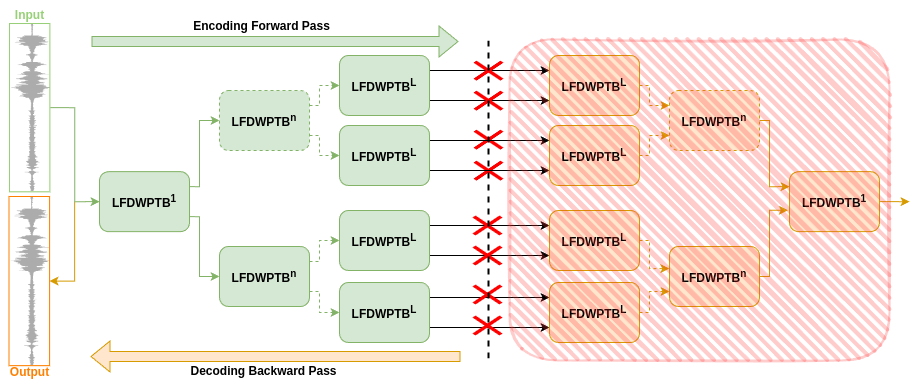

The diagram above was exported from draw.io. Its source (the exported page's mxGraphModel, read from the mxfile embedded in the PNG):
<mxGraphModel dx="1322" dy="713" grid="1" gridSize="10" guides="1" tooltips="1" connect="1" arrows="1" fold="1" page="1" pageScale="1" pageWidth="850" pageHeight="1100" math="0" shadow="0">
  <root>
    <mxCell id="0" />
    <mxCell id="1" parent="0" />
    <mxCell id="se0F84kyFOjXI3YV4IsM-45" style="edgeStyle=orthogonalEdgeStyle;rounded=0;orthogonalLoop=1;jettySize=auto;html=1;exitX=1;exitY=0.25;exitDx=0;exitDy=0;entryX=0;entryY=0.5;entryDx=0;entryDy=0;fillColor=#d5e8d4;strokeColor=#82b366;" edge="1" parent="1" source="se0F84kyFOjXI3YV4IsM-5" target="se0F84kyFOjXI3YV4IsM-8">
      <mxGeometry relative="1" as="geometry">
        <Array as="points">
          <mxPoint x="350" y="246" />
          <mxPoint x="350" y="180" />
        </Array>
      </mxGeometry>
    </mxCell>
    <mxCell id="se0F84kyFOjXI3YV4IsM-46" style="edgeStyle=orthogonalEdgeStyle;rounded=0;orthogonalLoop=1;jettySize=auto;html=1;exitX=1;exitY=0.75;exitDx=0;exitDy=0;entryX=0;entryY=0.5;entryDx=0;entryDy=0;fillColor=#d5e8d4;strokeColor=#82b366;" edge="1" parent="1" source="se0F84kyFOjXI3YV4IsM-5" target="se0F84kyFOjXI3YV4IsM-37">
      <mxGeometry relative="1" as="geometry">
        <Array as="points">
          <mxPoint x="350" y="276" />
          <mxPoint x="350" y="336" />
        </Array>
      </mxGeometry>
    </mxCell>
    <mxCell id="se0F84kyFOjXI3YV4IsM-87" style="edgeStyle=orthogonalEdgeStyle;rounded=0;orthogonalLoop=1;jettySize=auto;html=1;exitX=0;exitY=0.5;exitDx=0;exitDy=0;entryX=0.5;entryY=0;entryDx=0;entryDy=0;fillColor=#ffe6cc;strokeColor=#d79b00;" edge="1" parent="1" source="se0F84kyFOjXI3YV4IsM-5" target="se0F84kyFOjXI3YV4IsM-29">
      <mxGeometry relative="1" as="geometry" />
    </mxCell>
    <mxCell id="se0F84kyFOjXI3YV4IsM-5" value="&lt;b&gt;LFDWPTB&lt;/b&gt;&lt;b&gt;&lt;sup&gt;1&lt;/sup&gt;&lt;/b&gt;" style="rounded=1;whiteSpace=wrap;html=1;fillColor=#d5e8d4;strokeColor=#82b366;" vertex="1" parent="1">
      <mxGeometry x="250" y="231.17" width="90" height="60" as="geometry" />
    </mxCell>
    <mxCell id="se0F84kyFOjXI3YV4IsM-43" style="edgeStyle=orthogonalEdgeStyle;rounded=0;orthogonalLoop=1;jettySize=auto;html=1;exitX=1;exitY=0.25;exitDx=0;exitDy=0;entryX=0;entryY=0.5;entryDx=0;entryDy=0;dashed=1;fillColor=#d5e8d4;strokeColor=#82b366;" edge="1" parent="1" source="se0F84kyFOjXI3YV4IsM-8" target="se0F84kyFOjXI3YV4IsM-11">
      <mxGeometry relative="1" as="geometry">
        <Array as="points">
          <mxPoint x="470" y="165" />
          <mxPoint x="470" y="145" />
        </Array>
      </mxGeometry>
    </mxCell>
    <mxCell id="se0F84kyFOjXI3YV4IsM-44" style="edgeStyle=orthogonalEdgeStyle;rounded=0;orthogonalLoop=1;jettySize=auto;html=1;exitX=1;exitY=0.75;exitDx=0;exitDy=0;entryX=0;entryY=0.5;entryDx=0;entryDy=0;dashed=1;fillColor=#d5e8d4;strokeColor=#82b366;" edge="1" parent="1" source="se0F84kyFOjXI3YV4IsM-8" target="se0F84kyFOjXI3YV4IsM-34">
      <mxGeometry relative="1" as="geometry">
        <Array as="points">
          <mxPoint x="470" y="195" />
          <mxPoint x="470" y="215" />
        </Array>
      </mxGeometry>
    </mxCell>
    <mxCell id="se0F84kyFOjXI3YV4IsM-8" value="&lt;b&gt;LFDWPTB&lt;sup&gt;n&lt;/sup&gt;&lt;/b&gt;" style="rounded=1;whiteSpace=wrap;html=1;fillColor=#d5e8d4;strokeColor=#82b366;dashed=1;" vertex="1" parent="1">
      <mxGeometry x="370" y="150" width="90" height="60" as="geometry" />
    </mxCell>
    <mxCell id="se0F84kyFOjXI3YV4IsM-71" style="edgeStyle=orthogonalEdgeStyle;rounded=0;orthogonalLoop=1;jettySize=auto;html=1;exitX=1;exitY=0.25;exitDx=0;exitDy=0;entryX=0;entryY=0.25;entryDx=0;entryDy=0;" edge="1" parent="1" source="se0F84kyFOjXI3YV4IsM-11" target="se0F84kyFOjXI3YV4IsM-54">
      <mxGeometry relative="1" as="geometry" />
    </mxCell>
    <mxCell id="se0F84kyFOjXI3YV4IsM-72" style="edgeStyle=orthogonalEdgeStyle;rounded=0;orthogonalLoop=1;jettySize=auto;html=1;exitX=1;exitY=0.75;exitDx=0;exitDy=0;entryX=0;entryY=0.75;entryDx=0;entryDy=0;" edge="1" parent="1" source="se0F84kyFOjXI3YV4IsM-11" target="se0F84kyFOjXI3YV4IsM-54">
      <mxGeometry relative="1" as="geometry" />
    </mxCell>
    <mxCell id="se0F84kyFOjXI3YV4IsM-11" value="&lt;b&gt;LFDWPTB&lt;/b&gt;&lt;b&gt;&lt;sup&gt;L&lt;/sup&gt;&lt;/b&gt;" style="rounded=1;whiteSpace=wrap;html=1;fillColor=#d5e8d4;strokeColor=#82b366;" vertex="1" parent="1">
      <mxGeometry x="490" y="115" width="90" height="60" as="geometry" />
    </mxCell>
    <mxCell id="se0F84kyFOjXI3YV4IsM-19" value="" style="shape=mxgraph.mockup.markup.redX;fillColor=#ff0000;html=1;shadow=0;whiteSpace=wrap;strokeColor=none;" vertex="1" parent="1">
      <mxGeometry x="624" y="120.16999999999999" width="30" height="20" as="geometry" />
    </mxCell>
    <mxCell id="se0F84kyFOjXI3YV4IsM-20" value="" style="shape=mxgraph.mockup.markup.redX;fillColor=#ff0000;html=1;shadow=0;whiteSpace=wrap;strokeColor=none;" vertex="1" parent="1">
      <mxGeometry x="624" y="150.17" width="30" height="20" as="geometry" />
    </mxCell>
    <mxCell id="se0F84kyFOjXI3YV4IsM-21" value="" style="shape=mxgraph.mockup.markup.redX;fillColor=#ff0000;html=1;shadow=0;whiteSpace=wrap;strokeColor=none;" vertex="1" parent="1">
      <mxGeometry x="624" y="189.17" width="30" height="20" as="geometry" />
    </mxCell>
    <mxCell id="se0F84kyFOjXI3YV4IsM-22" value="" style="shape=mxgraph.mockup.markup.redX;fillColor=#ff0000;html=1;shadow=0;whiteSpace=wrap;strokeColor=none;" vertex="1" parent="1">
      <mxGeometry x="624" y="220.17" width="30" height="20" as="geometry" />
    </mxCell>
    <mxCell id="se0F84kyFOjXI3YV4IsM-23" value="" style="shape=flexArrow;endArrow=classic;html=1;rounded=0;fillColor=#d5e8d4;strokeColor=#82b366;" edge="1" parent="1">
      <mxGeometry width="50" height="50" relative="1" as="geometry">
        <mxPoint x="242" y="101" as="sourcePoint" />
        <mxPoint x="609" y="101" as="targetPoint" />
      </mxGeometry>
    </mxCell>
    <mxCell id="se0F84kyFOjXI3YV4IsM-24" value="&lt;b&gt;Encoding Forward Pass&lt;/b&gt;" style="text;html=1;align=center;verticalAlign=middle;resizable=0;points=[];autosize=1;strokeColor=none;fillColor=none;" vertex="1" parent="1">
      <mxGeometry x="332" y="71" width="160" height="30" as="geometry" />
    </mxCell>
    <mxCell id="se0F84kyFOjXI3YV4IsM-25" value="" style="shape=flexArrow;endArrow=classic;html=1;rounded=0;fillColor=#ffe6cc;strokeColor=#d79b00;" edge="1" parent="1">
      <mxGeometry width="50" height="50" relative="1" as="geometry">
        <mxPoint x="611" y="416" as="sourcePoint" />
        <mxPoint x="241" y="416" as="targetPoint" />
      </mxGeometry>
    </mxCell>
    <mxCell id="se0F84kyFOjXI3YV4IsM-26" value="&lt;b&gt;Decoding Backward Pass&lt;/b&gt;" style="text;html=1;align=center;verticalAlign=middle;resizable=0;points=[];autosize=1;strokeColor=none;fillColor=none;" vertex="1" parent="1">
      <mxGeometry x="329" y="416" width="170" height="30" as="geometry" />
    </mxCell>
    <mxCell id="se0F84kyFOjXI3YV4IsM-49" style="edgeStyle=orthogonalEdgeStyle;rounded=0;orthogonalLoop=1;jettySize=auto;html=1;exitX=0.5;exitY=0;exitDx=0;exitDy=0;entryX=0;entryY=0.5;entryDx=0;entryDy=0;fillColor=#d5e8d4;strokeColor=#82b366;" edge="1" parent="1" source="se0F84kyFOjXI3YV4IsM-27" target="se0F84kyFOjXI3YV4IsM-5">
      <mxGeometry relative="1" as="geometry" />
    </mxCell>
    <mxCell id="se0F84kyFOjXI3YV4IsM-27" value="" style="shape=image;verticalLabelPosition=bottom;labelBackgroundColor=default;verticalAlign=top;aspect=fixed;imageAspect=0;image=data:image/gif,(base64 omitted: 3452 chars);clipPath=inset(0% 0% 10% 0%);rotation=0;direction=south;strokeWidth=1;imageBorder=#97D077;" vertex="1" parent="1">
      <mxGeometry x="159.99999999999997" y="83.00000000000003" width="40.4" height="168.31" as="geometry" />
    </mxCell>
    <mxCell id="se0F84kyFOjXI3YV4IsM-28" value="&lt;b&gt;&lt;font style=&quot;color: rgb(151, 208, 119);&quot;&gt;Input&lt;/font&gt;&lt;/b&gt;" style="text;html=1;align=center;verticalAlign=middle;resizable=0;points=[];autosize=1;strokeColor=none;fillColor=none;" vertex="1" parent="1">
      <mxGeometry x="155.19999999999996" y="60" width="50" height="30" as="geometry" />
    </mxCell>
    <mxCell id="se0F84kyFOjXI3YV4IsM-29" value="" style="shape=image;verticalLabelPosition=bottom;labelBackgroundColor=default;verticalAlign=top;aspect=fixed;imageAspect=0;image=data:image/gif,(base64 omitted: 3452 chars);clipPath=inset(0% 0% 10% 0%);rotation=0;direction=south;imageBorder=#FF8000;" vertex="1" parent="1">
      <mxGeometry x="159.5" y="256" width="40.6" height="169.17" as="geometry" />
    </mxCell>
    <mxCell id="se0F84kyFOjXI3YV4IsM-30" value="&lt;b&gt;&lt;font style=&quot;color: rgb(255, 128, 0);&quot;&gt;Output&lt;/font&gt;&lt;/b&gt;" style="text;html=1;align=center;verticalAlign=middle;resizable=0;points=[];autosize=1;strokeColor=none;fillColor=none;" vertex="1" parent="1">
      <mxGeometry x="150.2" y="417" width="60" height="30" as="geometry" />
    </mxCell>
    <mxCell id="se0F84kyFOjXI3YV4IsM-73" style="edgeStyle=orthogonalEdgeStyle;rounded=0;orthogonalLoop=1;jettySize=auto;html=1;exitX=1;exitY=0.25;exitDx=0;exitDy=0;entryX=0;entryY=0.25;entryDx=0;entryDy=0;" edge="1" parent="1" source="se0F84kyFOjXI3YV4IsM-34" target="se0F84kyFOjXI3YV4IsM-55">
      <mxGeometry relative="1" as="geometry" />
    </mxCell>
    <mxCell id="se0F84kyFOjXI3YV4IsM-74" style="edgeStyle=orthogonalEdgeStyle;rounded=0;orthogonalLoop=1;jettySize=auto;html=1;exitX=1;exitY=0.75;exitDx=0;exitDy=0;entryX=0;entryY=0.75;entryDx=0;entryDy=0;" edge="1" parent="1" source="se0F84kyFOjXI3YV4IsM-34" target="se0F84kyFOjXI3YV4IsM-55">
      <mxGeometry relative="1" as="geometry" />
    </mxCell>
    <mxCell id="se0F84kyFOjXI3YV4IsM-34" value="&lt;b&gt;LFDWPTB&lt;/b&gt;&lt;b&gt;&lt;sup&gt;L&lt;/sup&gt;&lt;/b&gt;" style="rounded=1;whiteSpace=wrap;html=1;fillColor=#d5e8d4;strokeColor=#82b366;" vertex="1" parent="1">
      <mxGeometry x="490" y="185" width="90" height="60" as="geometry" />
    </mxCell>
    <mxCell id="se0F84kyFOjXI3YV4IsM-47" style="edgeStyle=orthogonalEdgeStyle;rounded=0;orthogonalLoop=1;jettySize=auto;html=1;exitX=1;exitY=0.25;exitDx=0;exitDy=0;entryX=0;entryY=0.5;entryDx=0;entryDy=0;dashed=1;fillColor=#d5e8d4;strokeColor=#82b366;" edge="1" parent="1" source="se0F84kyFOjXI3YV4IsM-37" target="se0F84kyFOjXI3YV4IsM-39">
      <mxGeometry relative="1" as="geometry">
        <Array as="points">
          <mxPoint x="470" y="321" />
          <mxPoint x="470" y="300" />
        </Array>
      </mxGeometry>
    </mxCell>
    <mxCell id="se0F84kyFOjXI3YV4IsM-48" style="edgeStyle=orthogonalEdgeStyle;rounded=0;orthogonalLoop=1;jettySize=auto;html=1;exitX=1;exitY=0.75;exitDx=0;exitDy=0;entryX=0;entryY=0.5;entryDx=0;entryDy=0;dashed=1;fillColor=#d5e8d4;strokeColor=#82b366;" edge="1" parent="1" source="se0F84kyFOjXI3YV4IsM-37" target="se0F84kyFOjXI3YV4IsM-40">
      <mxGeometry relative="1" as="geometry">
        <Array as="points">
          <mxPoint x="470" y="351" />
          <mxPoint x="470" y="372" />
        </Array>
      </mxGeometry>
    </mxCell>
    <mxCell id="se0F84kyFOjXI3YV4IsM-37" value="&lt;b&gt;LFDWPTB&lt;sup&gt;n&lt;/sup&gt;&lt;/b&gt;" style="rounded=1;whiteSpace=wrap;html=1;fillColor=#d5e8d4;strokeColor=#82b366;" vertex="1" parent="1">
      <mxGeometry x="370" y="306" width="90" height="60" as="geometry" />
    </mxCell>
    <mxCell id="se0F84kyFOjXI3YV4IsM-75" style="edgeStyle=orthogonalEdgeStyle;rounded=0;orthogonalLoop=1;jettySize=auto;html=1;exitX=1;exitY=0.25;exitDx=0;exitDy=0;entryX=0;entryY=0.25;entryDx=0;entryDy=0;" edge="1" parent="1" source="se0F84kyFOjXI3YV4IsM-39" target="se0F84kyFOjXI3YV4IsM-56">
      <mxGeometry relative="1" as="geometry" />
    </mxCell>
    <mxCell id="se0F84kyFOjXI3YV4IsM-76" style="edgeStyle=orthogonalEdgeStyle;rounded=0;orthogonalLoop=1;jettySize=auto;html=1;exitX=1;exitY=0.75;exitDx=0;exitDy=0;entryX=0;entryY=0.75;entryDx=0;entryDy=0;" edge="1" parent="1" source="se0F84kyFOjXI3YV4IsM-39" target="se0F84kyFOjXI3YV4IsM-56">
      <mxGeometry relative="1" as="geometry" />
    </mxCell>
    <mxCell id="se0F84kyFOjXI3YV4IsM-39" value="&lt;b&gt;LFDWPTB&lt;/b&gt;&lt;b&gt;&lt;sup&gt;L&lt;/sup&gt;&lt;/b&gt;" style="rounded=1;whiteSpace=wrap;html=1;fillColor=#d5e8d4;strokeColor=#82b366;" vertex="1" parent="1">
      <mxGeometry x="490" y="270" width="90" height="60" as="geometry" />
    </mxCell>
    <mxCell id="se0F84kyFOjXI3YV4IsM-77" style="edgeStyle=orthogonalEdgeStyle;rounded=0;orthogonalLoop=1;jettySize=auto;html=1;exitX=1;exitY=0.25;exitDx=0;exitDy=0;entryX=0;entryY=0.25;entryDx=0;entryDy=0;" edge="1" parent="1" source="se0F84kyFOjXI3YV4IsM-40" target="se0F84kyFOjXI3YV4IsM-57">
      <mxGeometry relative="1" as="geometry" />
    </mxCell>
    <mxCell id="se0F84kyFOjXI3YV4IsM-78" style="edgeStyle=orthogonalEdgeStyle;rounded=0;orthogonalLoop=1;jettySize=auto;html=1;exitX=1;exitY=0.75;exitDx=0;exitDy=0;entryX=0;entryY=0.75;entryDx=0;entryDy=0;" edge="1" parent="1" source="se0F84kyFOjXI3YV4IsM-40" target="se0F84kyFOjXI3YV4IsM-57">
      <mxGeometry relative="1" as="geometry" />
    </mxCell>
    <mxCell id="se0F84kyFOjXI3YV4IsM-40" value="&lt;b&gt;LFDWPTB&lt;/b&gt;&lt;b&gt;&lt;sup&gt;L&lt;/sup&gt;&lt;/b&gt;" style="rounded=1;whiteSpace=wrap;html=1;fillColor=#d5e8d4;strokeColor=#82b366;" vertex="1" parent="1">
      <mxGeometry x="490" y="342" width="90" height="60" as="geometry" />
    </mxCell>
    <mxCell id="se0F84kyFOjXI3YV4IsM-61" style="edgeStyle=orthogonalEdgeStyle;rounded=0;orthogonalLoop=1;jettySize=auto;html=1;exitX=1;exitY=0.5;exitDx=0;exitDy=0;entryX=0;entryY=0.25;entryDx=0;entryDy=0;fillColor=#ffe6cc;strokeColor=#d79b00;dashed=1;" edge="1" parent="1" source="se0F84kyFOjXI3YV4IsM-54" target="se0F84kyFOjXI3YV4IsM-58">
      <mxGeometry relative="1" as="geometry">
        <Array as="points">
          <mxPoint x="800" y="145" />
          <mxPoint x="800" y="165" />
        </Array>
      </mxGeometry>
    </mxCell>
    <mxCell id="se0F84kyFOjXI3YV4IsM-54" value="&lt;b&gt;LFDWPTB&lt;/b&gt;&lt;b&gt;&lt;sup&gt;L&lt;/sup&gt;&lt;/b&gt;" style="rounded=1;whiteSpace=wrap;html=1;fillColor=#ffe6cc;strokeColor=#d79b00;" vertex="1" parent="1">
      <mxGeometry x="700" y="115" width="90" height="60" as="geometry" />
    </mxCell>
    <mxCell id="se0F84kyFOjXI3YV4IsM-62" style="edgeStyle=orthogonalEdgeStyle;rounded=0;orthogonalLoop=1;jettySize=auto;html=1;exitX=1;exitY=0.5;exitDx=0;exitDy=0;entryX=0;entryY=0.75;entryDx=0;entryDy=0;fillColor=#ffe6cc;strokeColor=#d79b00;dashed=1;" edge="1" parent="1" source="se0F84kyFOjXI3YV4IsM-55" target="se0F84kyFOjXI3YV4IsM-58">
      <mxGeometry relative="1" as="geometry">
        <Array as="points">
          <mxPoint x="800" y="215" />
          <mxPoint x="800" y="195" />
        </Array>
      </mxGeometry>
    </mxCell>
    <mxCell id="se0F84kyFOjXI3YV4IsM-55" value="&lt;b&gt;LFDWPTB&lt;/b&gt;&lt;b&gt;&lt;sup&gt;L&lt;/sup&gt;&lt;/b&gt;" style="rounded=1;whiteSpace=wrap;html=1;fillColor=#ffe6cc;strokeColor=#d79b00;" vertex="1" parent="1">
      <mxGeometry x="700" y="185" width="90" height="60" as="geometry" />
    </mxCell>
    <mxCell id="se0F84kyFOjXI3YV4IsM-56" value="&lt;b&gt;LFDWPTB&lt;/b&gt;&lt;b&gt;&lt;sup&gt;L&lt;/sup&gt;&lt;/b&gt;" style="rounded=1;whiteSpace=wrap;html=1;fillColor=#ffe6cc;strokeColor=#d79b00;" vertex="1" parent="1">
      <mxGeometry x="700" y="270" width="90" height="60" as="geometry" />
    </mxCell>
    <mxCell id="se0F84kyFOjXI3YV4IsM-64" style="edgeStyle=orthogonalEdgeStyle;rounded=0;orthogonalLoop=1;jettySize=auto;html=1;exitX=1;exitY=0.5;exitDx=0;exitDy=0;entryX=0;entryY=0.75;entryDx=0;entryDy=0;fillColor=#ffe6cc;strokeColor=#d79b00;dashed=1;" edge="1" parent="1" source="se0F84kyFOjXI3YV4IsM-57" target="se0F84kyFOjXI3YV4IsM-59">
      <mxGeometry relative="1" as="geometry">
        <Array as="points">
          <mxPoint x="800" y="372" />
          <mxPoint x="800" y="351" />
        </Array>
      </mxGeometry>
    </mxCell>
    <mxCell id="se0F84kyFOjXI3YV4IsM-57" value="&lt;b&gt;LFDWPTB&lt;/b&gt;&lt;b&gt;&lt;sup&gt;L&lt;/sup&gt;&lt;/b&gt;" style="rounded=1;whiteSpace=wrap;html=1;fillColor=#ffe6cc;strokeColor=#d79b00;" vertex="1" parent="1">
      <mxGeometry x="700" y="342" width="90" height="60" as="geometry" />
    </mxCell>
    <mxCell id="se0F84kyFOjXI3YV4IsM-65" style="edgeStyle=orthogonalEdgeStyle;rounded=0;orthogonalLoop=1;jettySize=auto;html=1;exitX=1;exitY=0.5;exitDx=0;exitDy=0;entryX=0;entryY=0.25;entryDx=0;entryDy=0;fillColor=#ffe6cc;strokeColor=#d79b00;" edge="1" parent="1" source="se0F84kyFOjXI3YV4IsM-58" target="se0F84kyFOjXI3YV4IsM-60">
      <mxGeometry relative="1" as="geometry">
        <Array as="points">
          <mxPoint x="920" y="180" />
          <mxPoint x="920" y="246" />
        </Array>
      </mxGeometry>
    </mxCell>
    <mxCell id="se0F84kyFOjXI3YV4IsM-58" value="&lt;b&gt;LFDWPTB&lt;sup&gt;n&lt;/sup&gt;&lt;/b&gt;" style="rounded=1;whiteSpace=wrap;html=1;fillColor=#ffe6cc;strokeColor=#d79b00;dashed=1;" vertex="1" parent="1">
      <mxGeometry x="820" y="150" width="90" height="60" as="geometry" />
    </mxCell>
    <mxCell id="se0F84kyFOjXI3YV4IsM-59" value="&lt;b&gt;LFDWPTB&lt;sup&gt;n&lt;/sup&gt;&lt;/b&gt;" style="rounded=1;whiteSpace=wrap;html=1;fillColor=#ffe6cc;strokeColor=#d79b00;" vertex="1" parent="1">
      <mxGeometry x="820" y="306" width="90" height="60" as="geometry" />
    </mxCell>
    <mxCell id="se0F84kyFOjXI3YV4IsM-86" style="edgeStyle=orthogonalEdgeStyle;rounded=0;orthogonalLoop=1;jettySize=auto;html=1;exitX=1;exitY=0.5;exitDx=0;exitDy=0;fillColor=#ffe6cc;strokeColor=#d79b00;" edge="1" parent="1" source="se0F84kyFOjXI3YV4IsM-60">
      <mxGeometry relative="1" as="geometry">
        <mxPoint x="1060" y="261" as="targetPoint" />
      </mxGeometry>
    </mxCell>
    <mxCell id="se0F84kyFOjXI3YV4IsM-60" value="&lt;b&gt;LFDWPTB&lt;/b&gt;&lt;b&gt;&lt;sup&gt;1&lt;/sup&gt;&lt;/b&gt;" style="rounded=1;whiteSpace=wrap;html=1;fillColor=#ffe6cc;strokeColor=#d79b00;" vertex="1" parent="1">
      <mxGeometry x="940" y="231.17" width="90" height="60" as="geometry" />
    </mxCell>
    <mxCell id="se0F84kyFOjXI3YV4IsM-63" style="edgeStyle=orthogonalEdgeStyle;rounded=0;orthogonalLoop=1;jettySize=auto;html=1;exitX=1;exitY=0.5;exitDx=0;exitDy=0;entryX=-0.003;entryY=0.368;entryDx=0;entryDy=0;entryPerimeter=0;fillColor=#ffe6cc;strokeColor=#d79b00;dashed=1;" edge="1" parent="1" source="se0F84kyFOjXI3YV4IsM-56" target="se0F84kyFOjXI3YV4IsM-59">
      <mxGeometry relative="1" as="geometry">
        <Array as="points">
          <mxPoint x="800" y="300" />
          <mxPoint x="800" y="328" />
        </Array>
      </mxGeometry>
    </mxCell>
    <mxCell id="se0F84kyFOjXI3YV4IsM-66" style="edgeStyle=orthogonalEdgeStyle;rounded=0;orthogonalLoop=1;jettySize=auto;html=1;exitX=1;exitY=0.5;exitDx=0;exitDy=0;entryX=-0.018;entryY=0.642;entryDx=0;entryDy=0;entryPerimeter=0;fillColor=#ffe6cc;strokeColor=#d79b00;" edge="1" parent="1" source="se0F84kyFOjXI3YV4IsM-59" target="se0F84kyFOjXI3YV4IsM-60">
      <mxGeometry relative="1" as="geometry">
        <Array as="points">
          <mxPoint x="920" y="336" />
          <mxPoint x="920" y="270" />
        </Array>
      </mxGeometry>
    </mxCell>
    <mxCell id="se0F84kyFOjXI3YV4IsM-82" value="" style="shape=mxgraph.mockup.markup.redX;fillColor=#ff0000;html=1;shadow=0;whiteSpace=wrap;strokeColor=none;" vertex="1" parent="1">
      <mxGeometry x="623" y="275" width="30" height="20" as="geometry" />
    </mxCell>
    <mxCell id="se0F84kyFOjXI3YV4IsM-83" value="" style="shape=mxgraph.mockup.markup.redX;fillColor=#ff0000;html=1;shadow=0;whiteSpace=wrap;strokeColor=none;" vertex="1" parent="1">
      <mxGeometry x="623" y="305" width="30" height="20" as="geometry" />
    </mxCell>
    <mxCell id="se0F84kyFOjXI3YV4IsM-84" value="" style="shape=mxgraph.mockup.markup.redX;fillColor=#ff0000;html=1;shadow=0;whiteSpace=wrap;strokeColor=none;" vertex="1" parent="1">
      <mxGeometry x="623" y="344" width="30" height="20" as="geometry" />
    </mxCell>
    <mxCell id="se0F84kyFOjXI3YV4IsM-85" value="" style="shape=mxgraph.mockup.markup.redX;fillColor=#ff0000;html=1;shadow=0;whiteSpace=wrap;strokeColor=none;" vertex="1" parent="1">
      <mxGeometry x="623" y="375" width="30" height="20" as="geometry" />
    </mxCell>
    <mxCell id="se0F84kyFOjXI3YV4IsM-88" value="" style="rounded=1;whiteSpace=wrap;html=1;strokeWidth=2;fillWeight=4;hachureGap=8;hachureAngle=45;fillColor=#FF3333;sketch=1;strokeColor=#FF3333;opacity=25;" vertex="1" parent="1">
      <mxGeometry x="660" y="99" width="380" height="321" as="geometry" />
    </mxCell>
    <mxCell id="se0F84kyFOjXI3YV4IsM-90" value="" style="endArrow=none;dashed=1;html=1;rounded=0;strokeWidth=2;" edge="1" parent="1">
      <mxGeometry width="50" height="50" relative="1" as="geometry">
        <mxPoint x="639" y="418" as="sourcePoint" />
        <mxPoint x="639" y="98" as="targetPoint" />
      </mxGeometry>
    </mxCell>
  </root>
</mxGraphModel>